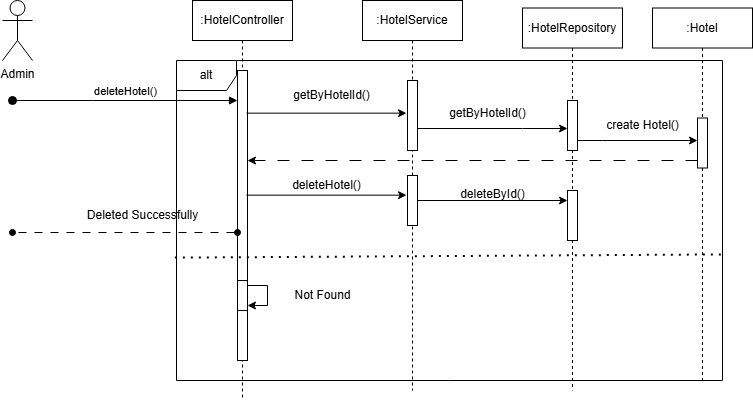

The diagram above was exported from draw.io. Its source (the exported page's mxGraphModel, read from the mxfile embedded in the PNG):
<mxGraphModel dx="875" dy="435" grid="1" gridSize="10" guides="1" tooltips="1" connect="1" arrows="1" fold="1" page="1" pageScale="1" pageWidth="827" pageHeight="1169" math="0" shadow="0">
  <root>
    <mxCell id="0" />
    <mxCell id="1" parent="0" />
    <mxCell id="fJT2tfSP5_PkR-ncHb4Y-1" value=":HotelController" style="shape=umlLifeline;perimeter=lifelinePerimeter;whiteSpace=wrap;html=1;container=0;dropTarget=0;collapsible=0;recursiveResize=0;outlineConnect=0;portConstraint=eastwest;newEdgeStyle={&quot;edgeStyle&quot;:&quot;elbowEdgeStyle&quot;,&quot;elbow&quot;:&quot;vertical&quot;,&quot;curved&quot;:0,&quot;rounded&quot;:0};" parent="1" vertex="1">
      <mxGeometry x="230" y="20" width="100" height="400" as="geometry" />
    </mxCell>
    <mxCell id="fJT2tfSP5_PkR-ncHb4Y-2" value="" style="html=1;points=[];perimeter=orthogonalPerimeter;outlineConnect=0;targetShapes=umlLifeline;portConstraint=eastwest;newEdgeStyle={&quot;edgeStyle&quot;:&quot;elbowEdgeStyle&quot;,&quot;elbow&quot;:&quot;vertical&quot;,&quot;curved&quot;:0,&quot;rounded&quot;:0};" parent="fJT2tfSP5_PkR-ncHb4Y-1" vertex="1">
      <mxGeometry x="45" y="70" width="10" height="290" as="geometry" />
    </mxCell>
    <mxCell id="fJT2tfSP5_PkR-ncHb4Y-3" value=":HotelService" style="shape=umlLifeline;perimeter=lifelinePerimeter;whiteSpace=wrap;html=1;container=0;dropTarget=0;collapsible=0;recursiveResize=0;outlineConnect=0;portConstraint=eastwest;newEdgeStyle={&quot;edgeStyle&quot;:&quot;elbowEdgeStyle&quot;,&quot;elbow&quot;:&quot;vertical&quot;,&quot;curved&quot;:0,&quot;rounded&quot;:0};" parent="1" vertex="1">
      <mxGeometry x="400" y="20" width="100" height="390" as="geometry" />
    </mxCell>
    <mxCell id="fJT2tfSP5_PkR-ncHb4Y-4" value="" style="html=1;points=[];perimeter=orthogonalPerimeter;outlineConnect=0;targetShapes=umlLifeline;portConstraint=eastwest;newEdgeStyle={&quot;edgeStyle&quot;:&quot;elbowEdgeStyle&quot;,&quot;elbow&quot;:&quot;vertical&quot;,&quot;curved&quot;:0,&quot;rounded&quot;:0};" parent="fJT2tfSP5_PkR-ncHb4Y-3" vertex="1">
      <mxGeometry x="45" y="80" width="10" height="70" as="geometry" />
    </mxCell>
    <mxCell id="fJT2tfSP5_PkR-ncHb4Y-20" value="" style="html=1;points=[];perimeter=orthogonalPerimeter;outlineConnect=0;targetShapes=umlLifeline;portConstraint=eastwest;newEdgeStyle={&quot;edgeStyle&quot;:&quot;elbowEdgeStyle&quot;,&quot;elbow&quot;:&quot;vertical&quot;,&quot;curved&quot;:0,&quot;rounded&quot;:0};" parent="fJT2tfSP5_PkR-ncHb4Y-3" vertex="1">
      <mxGeometry x="45" y="175" width="10" height="50" as="geometry" />
    </mxCell>
    <mxCell id="fJT2tfSP5_PkR-ncHb4Y-5" value="Admin" style="shape=umlActor;verticalLabelPosition=bottom;verticalAlign=top;html=1;outlineConnect=0;" parent="1" vertex="1">
      <mxGeometry x="40" y="20" width="30" height="60" as="geometry" />
    </mxCell>
    <mxCell id="fJT2tfSP5_PkR-ncHb4Y-6" value=":HotelRepository" style="shape=umlLifeline;perimeter=lifelinePerimeter;whiteSpace=wrap;html=1;container=0;dropTarget=0;collapsible=0;recursiveResize=0;outlineConnect=0;portConstraint=eastwest;newEdgeStyle={&quot;edgeStyle&quot;:&quot;elbowEdgeStyle&quot;,&quot;elbow&quot;:&quot;vertical&quot;,&quot;curved&quot;:0,&quot;rounded&quot;:0};" parent="1" vertex="1">
      <mxGeometry x="560" y="27.5" width="100" height="382.5" as="geometry" />
    </mxCell>
    <mxCell id="fJT2tfSP5_PkR-ncHb4Y-7" value="" style="html=1;points=[];perimeter=orthogonalPerimeter;outlineConnect=0;targetShapes=umlLifeline;portConstraint=eastwest;newEdgeStyle={&quot;edgeStyle&quot;:&quot;elbowEdgeStyle&quot;,&quot;elbow&quot;:&quot;vertical&quot;,&quot;curved&quot;:0,&quot;rounded&quot;:0};" parent="fJT2tfSP5_PkR-ncHb4Y-6" vertex="1">
      <mxGeometry x="45" y="92.5" width="10" height="50" as="geometry" />
    </mxCell>
    <mxCell id="fJT2tfSP5_PkR-ncHb4Y-22" value="" style="html=1;points=[];perimeter=orthogonalPerimeter;outlineConnect=0;targetShapes=umlLifeline;portConstraint=eastwest;newEdgeStyle={&quot;edgeStyle&quot;:&quot;elbowEdgeStyle&quot;,&quot;elbow&quot;:&quot;vertical&quot;,&quot;curved&quot;:0,&quot;rounded&quot;:0};" parent="fJT2tfSP5_PkR-ncHb4Y-6" vertex="1">
      <mxGeometry x="45" y="182.5" width="10" height="50" as="geometry" />
    </mxCell>
    <mxCell id="fJT2tfSP5_PkR-ncHb4Y-8" value=":Hotel" style="shape=umlLifeline;perimeter=lifelinePerimeter;whiteSpace=wrap;html=1;container=0;dropTarget=0;collapsible=0;recursiveResize=0;outlineConnect=0;portConstraint=eastwest;newEdgeStyle={&quot;edgeStyle&quot;:&quot;elbowEdgeStyle&quot;,&quot;elbow&quot;:&quot;vertical&quot;,&quot;curved&quot;:0,&quot;rounded&quot;:0};" parent="1" vertex="1">
      <mxGeometry x="690" y="27.5" width="100" height="372.5" as="geometry" />
    </mxCell>
    <mxCell id="fJT2tfSP5_PkR-ncHb4Y-9" value="&lt;span style=&quot;color: rgba(0, 0, 0, 0); font-family: monospace; font-size: 0px; text-align: start;&quot;&gt;%3CmxGraphModel%3E%3Croot%3E%3CmxCell%20id%3D%220%22%2F%3E%3CmxCell%20id%3D%221%22%20parent%3D%220%22%2F%3E%3CmxCell%20id%3D%222%22%20value%3D%22%3AHotel%22%20style%3D%22shape%3DumlLifeline%3Bperimeter%3DlifelinePerimeter%3BwhiteSpace%3Dwrap%3Bhtml%3D1%3Bcontainer%3D0%3BdropTarget%3D0%3Bcollapsible%3D0%3BrecursiveResize%3D0%3BoutlineConnect%3D0%3BportConstraint%3Deastwest%3BnewEdgeStyle%3D%7B%26quot%3BedgeStyle%26quot%3B%3A%26quot%3BelbowEdgeStyle%26quot%3B%2C%26quot%3Belbow%26quot%3B%3A%26quot%3Bvertical%26quot%3B%2C%26quot%3Bcurved%26quot%3B%3A0%2C%26quot%3Brounded%26quot%3B%3A0%7D%3B%22%20vertex%3D%221%22%20parent%3D%221%22%3E%3CmxGeometry%20x%3D%22620%22%20y%3D%2220%22%20width%3D%22100%22%20height%3D%22300%22%20as%3D%22geometry%22%2F%3E%3C%2FmxCell%3E%3CmxCell%20id%3D%223%22%20value%3D%22%22%20style%3D%22html%3D1%3Bpoints%3D%5B%5D%3Bperimeter%3DorthogonalPerimeter%3BoutlineConnect%3D0%3BtargetShapes%3DumlLifeline%3BportConstraint%3Deastwest%3BnewEdgeStyle%3D%7B%26quot%3BedgeStyle%26quot%3B%3A%26quot%3BelbowEdgeStyle%26quot%3B%2C%26quot%3Belbow%26quot%3B%3A%26quot%3Bvertical%26quot%3B%2C%26quot%3Bcurved%26quot%3B%3A0%2C%26quot%3Brounded%26quot%3B%3A0%7D%3B%22%20vertex%3D%221%22%20parent%3D%222%22%3E%3CmxGeometry%20x%3D%2245%22%20y%3D%22110%22%20width%3D%2210%22%20height%3D%2240%22%20as%3D%22geometry%22%2F%3E%3C%2FmxCell%3E%3C%2Froot%3E%3C%2FmxGraphModel%3E&lt;/span&gt;" style="html=1;points=[];perimeter=orthogonalPerimeter;outlineConnect=0;targetShapes=umlLifeline;portConstraint=eastwest;newEdgeStyle={&quot;edgeStyle&quot;:&quot;elbowEdgeStyle&quot;,&quot;elbow&quot;:&quot;vertical&quot;,&quot;curved&quot;:0,&quot;rounded&quot;:0};" parent="fJT2tfSP5_PkR-ncHb4Y-8" vertex="1">
      <mxGeometry x="45" y="110" width="10" height="50" as="geometry" />
    </mxCell>
    <mxCell id="fJT2tfSP5_PkR-ncHb4Y-10" value="deleteHotel()" style="html=1;verticalAlign=bottom;startArrow=oval;endArrow=block;startSize=8;edgeStyle=elbowEdgeStyle;elbow=vertical;curved=0;rounded=0;" parent="1" target="fJT2tfSP5_PkR-ncHb4Y-2" edge="1">
      <mxGeometry relative="1" as="geometry">
        <mxPoint x="50" y="120" as="sourcePoint" />
        <mxPoint x="195" y="130" as="targetPoint" />
        <Array as="points">
          <mxPoint x="130" y="120" />
          <mxPoint x="180" y="110" />
        </Array>
      </mxGeometry>
    </mxCell>
    <mxCell id="fJT2tfSP5_PkR-ncHb4Y-11" value="" style="endArrow=classic;html=1;rounded=0;" parent="1" edge="1">
      <mxGeometry width="50" height="50" relative="1" as="geometry">
        <mxPoint x="455" y="148" as="sourcePoint" />
        <mxPoint x="605" y="148" as="targetPoint" />
        <Array as="points">
          <mxPoint x="560" y="148" />
        </Array>
      </mxGeometry>
    </mxCell>
    <mxCell id="fJT2tfSP5_PkR-ncHb4Y-12" value="" style="endArrow=classic;html=1;rounded=0;" parent="1" edge="1">
      <mxGeometry width="50" height="50" relative="1" as="geometry">
        <mxPoint x="284" y="132.66" as="sourcePoint" />
        <mxPoint x="444" y="132.66" as="targetPoint" />
      </mxGeometry>
    </mxCell>
    <mxCell id="fJT2tfSP5_PkR-ncHb4Y-13" value="getByHotelId()" style="text;html=1;align=center;verticalAlign=middle;resizable=0;points=[];autosize=1;strokeColor=none;fillColor=none;" parent="1" vertex="1">
      <mxGeometry x="319" y="100" width="100" height="30" as="geometry" />
    </mxCell>
    <mxCell id="fJT2tfSP5_PkR-ncHb4Y-14" value="&lt;span style=&quot;color: rgba(0, 0, 0, 0); font-family: monospace; font-size: 0px; text-align: start;&quot;&gt;%3CmxGraphModel%3E%3Croot%3E%3CmxCell%20id%3D%220%22%2F%3E%3CmxCell%20id%3D%221%22%20parent%3D%220%22%2F%3E%3CmxCell%20id%3D%222%22%20value%3D%22getByHotelId()%22%20style%3D%22text%3Bhtml%3D1%3Balign%3Dcenter%3BverticalAlign%3Dmiddle%3Bresizable%3D0%3Bpoints%3D%5B%5D%3Bautosize%3D1%3BstrokeColor%3Dnone%3BfillColor%3Dnone%3B%22%20vertex%3D%221%22%20parent%3D%221%22%3E%3CmxGeometry%20x%3D%22320%22%20y%3D%22100%22%20width%3D%22100%22%20height%3D%2230%22%20as%3D%22geometry%22%2F%3E%3C%2FmxCell%3E%3C%2Froot%3E%3C%2FmxGraphModel%3E&lt;/span&gt;" style="text;html=1;align=center;verticalAlign=middle;resizable=0;points=[];autosize=1;strokeColor=none;fillColor=none;" parent="1" vertex="1">
      <mxGeometry x="520" y="100" width="20" height="30" as="geometry" />
    </mxCell>
    <mxCell id="fJT2tfSP5_PkR-ncHb4Y-15" value="" style="endArrow=classic;html=1;rounded=0;" parent="1" source="fJT2tfSP5_PkR-ncHb4Y-7" target="fJT2tfSP5_PkR-ncHb4Y-9" edge="1">
      <mxGeometry width="50" height="50" relative="1" as="geometry">
        <mxPoint x="470" y="250" as="sourcePoint" />
        <mxPoint x="520" y="200" as="targetPoint" />
        <Array as="points">
          <mxPoint x="640" y="160" />
        </Array>
      </mxGeometry>
    </mxCell>
    <mxCell id="fJT2tfSP5_PkR-ncHb4Y-16" value="create Hotel()" style="text;html=1;align=center;verticalAlign=middle;resizable=0;points=[];autosize=1;strokeColor=none;fillColor=none;" parent="1" vertex="1">
      <mxGeometry x="630" y="130" width="100" height="30" as="geometry" />
    </mxCell>
    <mxCell id="fJT2tfSP5_PkR-ncHb4Y-17" value="getByHotelId()" style="text;html=1;align=center;verticalAlign=middle;resizable=0;points=[];autosize=1;strokeColor=none;fillColor=none;" parent="1" vertex="1">
      <mxGeometry x="475" y="118" width="100" height="30" as="geometry" />
    </mxCell>
    <mxCell id="fJT2tfSP5_PkR-ncHb4Y-18" value="" style="endArrow=classic;html=1;rounded=0;dashed=1;dashPattern=12 12;" parent="1" edge="1">
      <mxGeometry width="50" height="50" relative="1" as="geometry">
        <mxPoint x="734.9999999999998" y="180" as="sourcePoint" />
        <mxPoint x="285" y="180" as="targetPoint" />
      </mxGeometry>
    </mxCell>
    <mxCell id="fJT2tfSP5_PkR-ncHb4Y-19" value="" style="endArrow=classic;html=1;rounded=0;" parent="1" edge="1">
      <mxGeometry width="50" height="50" relative="1" as="geometry">
        <mxPoint x="284" y="214.66" as="sourcePoint" />
        <mxPoint x="444" y="214.66" as="targetPoint" />
      </mxGeometry>
    </mxCell>
    <mxCell id="fJT2tfSP5_PkR-ncHb4Y-21" value="deleteHotel()" style="text;html=1;align=center;verticalAlign=middle;resizable=0;points=[];autosize=1;strokeColor=none;fillColor=none;" parent="1" vertex="1">
      <mxGeometry x="319" y="190" width="90" height="30" as="geometry" />
    </mxCell>
    <mxCell id="fJT2tfSP5_PkR-ncHb4Y-23" value="" style="endArrow=classic;html=1;rounded=0;" parent="1" source="fJT2tfSP5_PkR-ncHb4Y-20" target="fJT2tfSP5_PkR-ncHb4Y-22" edge="1">
      <mxGeometry width="50" height="50" relative="1" as="geometry">
        <mxPoint x="540" y="220" as="sourcePoint" />
        <mxPoint x="590" y="170" as="targetPoint" />
      </mxGeometry>
    </mxCell>
    <mxCell id="fJT2tfSP5_PkR-ncHb4Y-24" value="deleteById()" style="text;html=1;align=center;verticalAlign=middle;resizable=0;points=[];autosize=1;strokeColor=none;fillColor=none;" parent="1" vertex="1">
      <mxGeometry x="485" y="198.75" width="90" height="30" as="geometry" />
    </mxCell>
    <mxCell id="fJT2tfSP5_PkR-ncHb4Y-25" value="alt" style="shape=umlFrame;whiteSpace=wrap;html=1;pointerEvents=0;" parent="1" vertex="1">
      <mxGeometry x="214" y="80" width="546" height="320" as="geometry" />
    </mxCell>
    <mxCell id="fJT2tfSP5_PkR-ncHb4Y-26" value="" style="endArrow=none;dashed=1;html=1;dashPattern=1 3;strokeWidth=2;rounded=0;exitX=-0.003;exitY=0.616;exitDx=0;exitDy=0;exitPerimeter=0;entryX=1.001;entryY=0.606;entryDx=0;entryDy=0;entryPerimeter=0;" parent="1" source="fJT2tfSP5_PkR-ncHb4Y-25" target="fJT2tfSP5_PkR-ncHb4Y-25" edge="1">
      <mxGeometry width="50" height="50" relative="1" as="geometry">
        <mxPoint x="510" y="240" as="sourcePoint" />
        <mxPoint x="560" y="190" as="targetPoint" />
      </mxGeometry>
    </mxCell>
    <mxCell id="fJT2tfSP5_PkR-ncHb4Y-27" value="&lt;span style=&quot;color: rgba(0, 0, 0, 0); font-family: monospace; font-size: 0px; text-align: start;&quot;&gt;%3CmxGraphModel%3E%3Croot%3E%3CmxCell%20id%3D%220%22%2F%3E%3CmxCell%20id%3D%221%22%20parent%3D%220%22%2F%3E%3CmxCell%20id%3D%222%22%20value%3D%22%3AHotel%22%20style%3D%22shape%3DumlLifeline%3Bperimeter%3DlifelinePerimeter%3BwhiteSpace%3Dwrap%3Bhtml%3D1%3Bcontainer%3D0%3BdropTarget%3D0%3Bcollapsible%3D0%3BrecursiveResize%3D0%3BoutlineConnect%3D0%3BportConstraint%3Deastwest%3BnewEdgeStyle%3D%7B%26quot%3BedgeStyle%26quot%3B%3A%26quot%3BelbowEdgeStyle%26quot%3B%2C%26quot%3Belbow%26quot%3B%3A%26quot%3Bvertical%26quot%3B%2C%26quot%3Bcurved%26quot%3B%3A0%2C%26quot%3Brounded%26quot%3B%3A0%7D%3B%22%20vertex%3D%221%22%20parent%3D%221%22%3E%3CmxGeometry%20x%3D%22620%22%20y%3D%2220%22%20width%3D%22100%22%20height%3D%22300%22%20as%3D%22geometry%22%2F%3E%3C%2FmxCell%3E%3CmxCell%20id%3D%223%22%20value%3D%22%22%20style%3D%22html%3D1%3Bpoints%3D%5B%5D%3Bperimeter%3DorthogonalPerimeter%3BoutlineConnect%3D0%3BtargetShapes%3DumlLifeline%3BportConstraint%3Deastwest%3BnewEdgeStyle%3D%7B%26quot%3BedgeStyle%26quot%3B%3A%26quot%3BelbowEdgeStyle%26quot%3B%2C%26quot%3Belbow%26quot%3B%3A%26quot%3Bvertical%26quot%3B%2C%26quot%3Bcurved%26quot%3B%3A0%2C%26quot%3Brounded%26quot%3B%3A0%7D%3B%22%20vertex%3D%221%22%20parent%3D%222%22%3E%3CmxGeometry%20x%3D%2245%22%20y%3D%22110%22%20width%3D%2210%22%20height%3D%2240%22%20as%3D%22geometry%22%2F%3E%3C%2FmxCell%3E%3C%2Froot%3E%3C%2FmxGraphModel%3E&lt;/span&gt;" style="html=1;points=[];perimeter=orthogonalPerimeter;outlineConnect=0;targetShapes=umlLifeline;portConstraint=eastwest;newEdgeStyle={&quot;edgeStyle&quot;:&quot;elbowEdgeStyle&quot;,&quot;elbow&quot;:&quot;vertical&quot;,&quot;curved&quot;:0,&quot;rounded&quot;:0};" parent="1" vertex="1">
      <mxGeometry x="275" y="300" width="10" height="30" as="geometry" />
    </mxCell>
    <mxCell id="fJT2tfSP5_PkR-ncHb4Y-30" value="" style="endArrow=classic;html=1;rounded=0;" parent="1" source="fJT2tfSP5_PkR-ncHb4Y-27" target="fJT2tfSP5_PkR-ncHb4Y-27" edge="1">
      <mxGeometry width="50" height="50" relative="1" as="geometry">
        <mxPoint x="510" y="240" as="sourcePoint" />
        <mxPoint x="560" y="190" as="targetPoint" />
      </mxGeometry>
    </mxCell>
    <mxCell id="fJT2tfSP5_PkR-ncHb4Y-31" value="Not Found" style="text;html=1;align=center;verticalAlign=middle;resizable=0;points=[];autosize=1;strokeColor=none;fillColor=none;" parent="1" vertex="1">
      <mxGeometry x="320" y="300" width="80" height="30" as="geometry" />
    </mxCell>
    <mxCell id="fJT2tfSP5_PkR-ncHb4Y-32" value="" style="endArrow=oval;html=1;rounded=0;startArrow=oval;startFill=1;endFill=1;dashed=1;dashPattern=8 8;" parent="1" edge="1">
      <mxGeometry width="50" height="50" relative="1" as="geometry">
        <mxPoint x="275" y="252" as="sourcePoint" />
        <mxPoint x="50" y="252" as="targetPoint" />
        <Array as="points">
          <mxPoint x="50" y="252" />
        </Array>
      </mxGeometry>
    </mxCell>
    <mxCell id="fJT2tfSP5_PkR-ncHb4Y-33" value="Deleted Successfully" style="text;html=1;align=center;verticalAlign=middle;resizable=0;points=[];autosize=1;strokeColor=none;fillColor=none;" parent="1" vertex="1">
      <mxGeometry x="115" y="220" width="130" height="30" as="geometry" />
    </mxCell>
  </root>
</mxGraphModel>